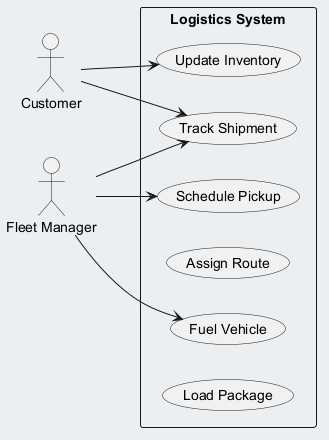

The diagram above was rendered by PlantUML. Its source (embedded in the PNG):
@startuml
skinparam backgroundColor #ECEFF1
skinparam classBackgroundColor #FFFFFF
skinparam classBorderColor #455A64
left to right direction
actor "Customer" as C
actor "Fleet Manager" as FM
rectangle "Logistics System" {
  usecase "Track Shipment" as UC_TrackShipment
  usecase "Update Inventory" as UC_UpdateInventory
  usecase "Schedule Pickup" as UC_SchedulePickup
  usecase "Assign Route" as UC_AssignRoute
  usecase "Fuel Vehicle" as UC_FuelVehicle
  usecase "Load Package" as UC_LoadPackage
}
C --> UC_UpdateInventory
C --> UC_TrackShipment
FM --> UC_FuelVehicle
FM --> UC_SchedulePickup
FM --> UC_TrackShipment
@enduml